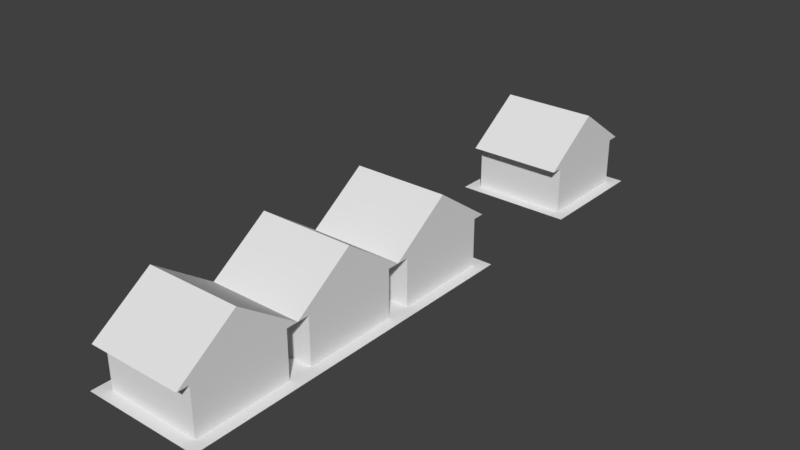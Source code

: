 # Source: test-building-really-weird.blend  (saved by Blender 2.78.0; exported with 4.5.12 LTS)
import bpy
from mathutils import Matrix  # noqa: F401  (used for matrix-valued properties, if any)

bpy.ops.wm.read_factory_settings(use_empty=True)
scene = bpy.context.scene
scene.name = 'Scene'

# ---- collections
col_collection_1 = bpy.data.collections.new('Collection 1'); scene.collection.children.link(col_collection_1)

# ---- world
world_world = bpy.data.worlds.new('World'); scene.world = world_world
world_world.color = (0.05088, 0.05088, 0.05088)
world_world.use_sun_shadow = False
world_world.sun_shadow_jitter_overblur = 0.0
world_world.cycles.sampling_method = 'MANUAL'

# ---- meshes
me_cube_001 = bpy.data.meshes.new('Cube.001')
me_cube_001.from_pydata([(0.0, 2.0, 0.0), (1.0, 2.0, 0.0), (0.0, 3.0, 0.0), (1.0, 3.0, 0.0), (0.1, 2.1, 0.0), (0.1, 2.1, 0.4), (0.1, 2.9, 0.0), (0.1, 2.9, 0.4), (0.9, 2.1, 0.0), (0.9, 2.1, 0.4), (0.9, 2.9, 0.0), (0.9, 2.9, 0.4), (0.1, 2.0, 0.4), (0.1, 3.0, 0.4), (0.9, 3.0, 0.4), (0.9, 2.0, 0.4), (0.9, 2.5, 0.75), (0.1, 2.5, 0.75), (0.0, 4.0, 0.0), (1.0, 4.0, 0.0), (0.0, 5.0, 0.0), (1.0, 5.0, 0.0), (0.1, 4.1, 0.0), (0.1, 4.1, 0.4), (0.1, 4.9, 0.0), (0.1, 4.9, 0.4), (0.9, 4.1, 0.0), (0.9, 4.1, 0.4), (0.9, 4.9, 0.0), (0.9, 4.9, 0.4), (0.1, 4.0, 0.4), (0.1, 5.0, 0.4), (0.9, 5.0, 0.4), (0.9, 4.0, 0.4), (0.9, 4.5, 0.75), (0.1, 4.5, 0.75), (0.0, 1.0, 0.0), (1.0, 1.0, 0.0), (0.0, 2.0, 0.0), (1.0, 2.0, 0.0), (0.1, 1.1, 0.0), (0.1, 1.1, 0.4), (0.1, 1.9, 0.0), (0.1, 1.9, 0.4), (0.9, 1.1, 0.0), (0.9, 1.1, 0.4), (0.9, 1.9, 0.0), (0.9, 1.9, 0.4), (0.1, 1.0, 0.4), (0.1, 2.0, 0.4), (0.9, 2.0, 0.4), (0.9, 1.0, 0.4), (0.9, 1.5, 0.75), (0.1, 1.5, 0.75), (0.0, 0.0, 0.0), (1.0, 0.0, 0.0), (0.0, 1.0, 0.0), (1.0, 1.0, 0.0), (0.1, 0.1, 0.0), (0.1, 0.1, 0.4), (0.1, 0.9, 0.0), (0.1, 0.9, 0.4), (0.9, 0.1, 0.0), (0.9, 0.1, 0.4), (0.9, 0.9, 0.0), (0.9, 0.9, 0.4), (0.1, 0.0, 0.4), (0.1, 1.0, 0.4), (0.9, 1.0, 0.4), (0.9, 0.0, 0.4), (0.9, 0.5, 0.75), (0.1, 0.5, 0.75)], [], [(0, 1, 3, 2), (4, 5, 7, 6), (6, 7, 11, 10), (10, 11, 9, 8), (8, 9, 5, 4), (6, 10, 8, 4), (5, 9, 15, 12), (14, 13, 17, 16), (11, 7, 13, 14), (9, 11, 14, 16, 15), (7, 5, 12, 17, 13), (16, 17, 12, 15), (18, 19, 21, 20), (22, 23, 25, 24), (24, 25, 29, 28), (28, 29, 27, 26), (26, 27, 23, 22), (24, 28, 26, 22), (23, 27, 33, 30), (32, 31, 35, 34), (29, 25, 31, 32), (27, 29, 32, 34, 33), (25, 23, 30, 35, 31), (34, 35, 30, 33), (36, 37, 39, 38), (40, 41, 43, 42), (42, 43, 47, 46), (46, 47, 45, 44), (44, 45, 41, 40), (42, 46, 44, 40), (41, 45, 51, 48), (50, 49, 53, 52), (47, 43, 49, 50), (45, 47, 50, 52, 51), (43, 41, 48, 53, 49), (52, 53, 48, 51), (54, 55, 57, 56), (58, 59, 61, 60), (60, 61, 65, 64), (64, 65, 63, 62), (62, 63, 59, 58), (60, 64, 62, 58), (59, 63, 69, 66), (68, 67, 71, 70), (65, 61, 67, 68), (63, 65, 68, 70, 69), (61, 59, 66, 71, 67), (70, 71, 66, 69)])
me_cube_001.use_remesh_preserve_volume = False
me_cube_001.use_remesh_preserve_attributes = False
me_cube_001.use_mirror_vertex_groups = False
me_cube_001.update()

# ---- objects
ob_test_building_really_weird = bpy.data.objects.new('Test Building Really Weird', me_cube_001)

# ---- transforms, parenting, visibility, modifiers, constraints
ob_test_building_really_weird.location = (0.0, 0.0, 0.0)
ob_test_building_really_weird.lineart.crease_threshold = 0.0

# ---- collection membership
col_collection_1.objects.link(ob_test_building_really_weird)

# ---- scene / render settings (as saved in the file)
scene.frame_start = 1; scene.frame_end = 250; scene.frame_set(4)
scene.render.engine = 'BLENDER_EEVEE_NEXT'
scene.render.resolution_percentage = 50
scene.render.dither_intensity = 0.0
scene.cycles.use_denoising = False
scene.cycles.samples = 128
scene.cycles.sampling_pattern = 'TABULATED_SOBOL'
scene.cycles.light_sampling_threshold = 0.0
scene.cycles.use_adaptive_sampling = False
scene.cycles.use_light_tree = False
scene.cycles.blur_glossy = 0.0
scene.cycles.sample_clamp_indirect = 0.0
scene.view_settings.view_transform = 'Standard'
bpy.context.view_layer.update()

# ---- added for rendering (the .blend has no active camera and no usable light): camera, sun
cam_auto = bpy.data.cameras.new('AutoCamera')
cam_auto.lens = 50.0
cam_auto.sensor_width = 36.0
cam_auto.clip_end = 1000.0
ob_auto_camera = bpy.data.objects.new('AutoCamera', cam_auto)
scene.collection.objects.link(ob_auto_camera)
ob_auto_camera.location = (5.2685, -3.2222, 4.1898)
ob_auto_camera.rotation_euler = (1.09748, -7.21219e-08, 0.694738)
scene.camera = ob_auto_camera
light_auto_sun = bpy.data.lights.new('AutoSun', 'SUN')
light_auto_sun.energy = 3.0
light_auto_sun.angle = 0.0523599
ob_auto_sun = bpy.data.objects.new('AutoSun', light_auto_sun)
scene.collection.objects.link(ob_auto_sun)
ob_auto_sun.rotation_euler = (0.872665, 0.174533, 0.523599)
bpy.context.view_layer.update()
